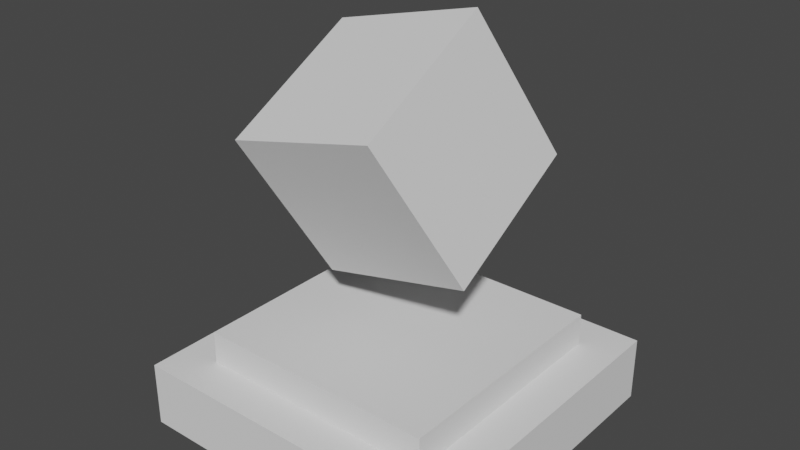 # Source: Tower1.blend  (saved by Blender 2.79.0; exported with 4.5.12 LTS)
import bpy
from mathutils import Matrix  # noqa: F401  (used for matrix-valued properties, if any)

bpy.ops.wm.read_factory_settings(use_empty=True)
scene = bpy.context.scene
scene.name = 'Scene'

# ---- collections
col_collection_1 = bpy.data.collections.new('Collection 1'); scene.collection.children.link(col_collection_1)

# ---- world
world_world = bpy.data.worlds.new('World'); scene.world = world_world
world_world.use_nodes = True; world_world.node_tree.nodes.clear()
_N = world_world.node_tree.nodes; _L = world_world.node_tree.links
n0 = _N.new('ShaderNodeOutputWorld'); n0.name = 'World Output'; n0.location = (300, 300)
n1 = _N.new('ShaderNodeBackground'); n1.name = 'Background'; n1.location = (10, 300)
n1.inputs[0].default_value = (0.05088, 0.05088, 0.05088, 1.0)
_L.new(n1.outputs[0], n0.inputs[0])
n0.is_active_output = True
world_world.color = (0.05088, 0.05088, 0.05088)
world_world.use_sun_shadow = False
world_world.sun_shadow_jitter_overblur = 0.0
world_world.cycles.sampling_method = 'MANUAL'

# ---- meshes
me_cube_005 = bpy.data.meshes.new('Cube.005')
me_cube_005.from_pydata([(-1.0, -1.0, -1.0), (-1.0, -1.0, 1.0), (-1.0, 1.0, -1.0), (-1.0, 1.0, 1.0), (1.0, -1.0, -1.0), (1.0, -1.0, 1.0), (1.0, 1.0, -1.0), (1.0, 1.0, 1.0)], [], [(0, 1, 3, 2), (2, 3, 7, 6), (6, 7, 5, 4), (4, 5, 1, 0), (2, 6, 4, 0), (7, 3, 1, 5)])
me_cube_005.use_remesh_preserve_volume = False
me_cube_005.use_remesh_preserve_attributes = False
me_cube_005.use_mirror_vertex_groups = False
me_cube_005.update()
me_cube_004 = bpy.data.meshes.new('Cube.004')
me_cube_004.from_pydata([(-1.0, -1.0, -1.0), (-1.0, -1.0, 1.0), (-1.0, 1.0, -1.0), (-1.0, 1.0, 1.0), (1.0, -1.0, -1.0), (1.0, -1.0, 1.0), (1.0, 1.0, -1.0), (1.0, 1.0, 1.0)], [], [(0, 1, 3, 2), (2, 3, 7, 6), (6, 7, 5, 4), (4, 5, 1, 0), (2, 6, 4, 0), (7, 3, 1, 5)])
me_cube_004.use_remesh_preserve_volume = False
me_cube_004.use_remesh_preserve_attributes = False
me_cube_004.use_mirror_vertex_groups = False
me_cube_004.update()
me_cube_003 = bpy.data.meshes.new('Cube.003')
me_cube_003.from_pydata([(-1.0, -1.0, -1.0), (-1.0, -1.0, 1.0), (-1.0, 1.0, -1.0), (-1.0, 1.0, 1.0), (1.0, -1.0, -1.0), (1.0, -1.0, 1.0), (1.0, 1.0, -1.0), (1.0, 1.0, 1.0)], [], [(0, 1, 3, 2), (2, 3, 7, 6), (6, 7, 5, 4), (4, 5, 1, 0), (2, 6, 4, 0), (7, 3, 1, 5)])
me_cube_003.use_remesh_preserve_volume = False
me_cube_003.use_remesh_preserve_attributes = False
me_cube_003.use_mirror_vertex_groups = False
me_cube_003.update()

# ---- objects
ob_cube_004 = bpy.data.objects.new('Cube.004', me_cube_005)
ob_cube_003 = bpy.data.objects.new('Cube.003', me_cube_004)
ob_cube_002 = bpy.data.objects.new('Cube.002', me_cube_003)

# ---- transforms, parenting, visibility, modifiers, constraints
ob_cube_004.location = (0.0, 0.0, 1.5)
ob_cube_004.rotation_euler = (1.047, 1.047, 1.047)
ob_cube_004.scale = (0.5, 0.5, 0.5)
ob_cube_004.lineart.crease_threshold = 0.0
ob_cube_003.location = (0.0, 0.0, 0.2)
ob_cube_003.scale = (0.75, 0.75, 0.2)
ob_cube_003.lineart.crease_threshold = 0.0
ob_cube_002.location = (0.0, 0.0, 0.0)
ob_cube_002.scale = (1.0, 1.0, 0.2)
ob_cube_002.lineart.crease_threshold = 0.0

# ---- collection membership
col_collection_1.objects.link(ob_cube_004)
col_collection_1.objects.link(ob_cube_003)
col_collection_1.objects.link(ob_cube_002)

# ---- scene / render settings (as saved in the file)
scene.frame_start = 1; scene.frame_end = 250; scene.frame_set(0)
scene.render.engine = 'BLENDER_EEVEE_NEXT'
scene.cycles.use_denoising = False
scene.cycles.samples = 128
scene.cycles.sampling_pattern = 'TABULATED_SOBOL'
scene.cycles.use_adaptive_sampling = False
scene.cycles.use_light_tree = False
scene.cycles.blur_glossy = 0.0
scene.cycles.sample_clamp_indirect = 0.0
scene.view_settings.view_transform = 'Filmic'
bpy.context.view_layer.update()

# ---- added for rendering (the .blend has no active camera and no usable light): camera, sun
cam_auto = bpy.data.cameras.new('AutoCamera')
cam_auto.lens = 50.0
cam_auto.sensor_width = 36.0
cam_auto.clip_end = 1000.0
ob_auto_camera = bpy.data.objects.new('AutoCamera', cam_auto)
scene.collection.objects.link(ob_auto_camera)
ob_auto_camera.location = (3.47708, -4.17249, 3.81892)
ob_auto_camera.rotation_euler = (1.09748, -7.21219e-08, 0.694738)
scene.camera = ob_auto_camera
light_auto_sun = bpy.data.lights.new('AutoSun', 'SUN')
light_auto_sun.energy = 3.0
light_auto_sun.angle = 0.0523599
ob_auto_sun = bpy.data.objects.new('AutoSun', light_auto_sun)
scene.collection.objects.link(ob_auto_sun)
ob_auto_sun.rotation_euler = (0.872665, 0.174533, 0.523599)
bpy.context.view_layer.update()
